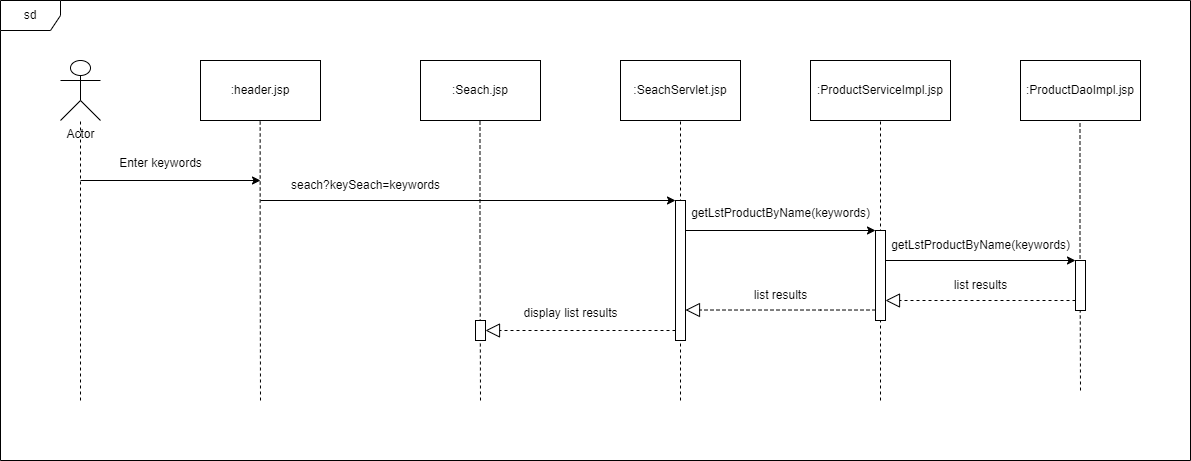

The diagram above was exported from draw.io. Its source (the exported page's mxGraphModel, read from the mxfile embedded in the PNG):
<mxGraphModel dx="1293" dy="1757" grid="1" gridSize="10" guides="1" tooltips="1" connect="1" arrows="1" fold="1" page="1" pageScale="1" pageWidth="827" pageHeight="1169" math="0" shadow="0">
  <root>
    <mxCell id="0" />
    <mxCell id="1" parent="0" />
    <mxCell id="poDE_JxV0vy-jQ179KNW-1" value="Actor" style="shape=umlActor;verticalLabelPosition=bottom;verticalAlign=top;html=1;outlineConnect=0;" vertex="1" parent="1">
      <mxGeometry x="100" y="40" width="40" height="60" as="geometry" />
    </mxCell>
    <mxCell id="poDE_JxV0vy-jQ179KNW-2" value="" style="endArrow=none;dashed=1;html=1;rounded=0;" edge="1" parent="1" target="poDE_JxV0vy-jQ179KNW-1">
      <mxGeometry width="50" height="50" relative="1" as="geometry">
        <mxPoint x="120" y="380" as="sourcePoint" />
        <mxPoint x="120" y="130" as="targetPoint" />
        <Array as="points">
          <mxPoint x="120" y="220" />
        </Array>
      </mxGeometry>
    </mxCell>
    <mxCell id="poDE_JxV0vy-jQ179KNW-3" value=":header.jsp" style="rounded=0;whiteSpace=wrap;html=1;" vertex="1" parent="1">
      <mxGeometry x="240" y="40" width="120" height="60" as="geometry" />
    </mxCell>
    <mxCell id="poDE_JxV0vy-jQ179KNW-4" value="" style="endArrow=none;dashed=1;html=1;rounded=0;" edge="1" parent="1">
      <mxGeometry width="50" height="50" relative="1" as="geometry">
        <mxPoint x="300" y="380" as="sourcePoint" />
        <mxPoint x="299.66" y="100" as="targetPoint" />
        <Array as="points">
          <mxPoint x="299.66" y="220" />
        </Array>
      </mxGeometry>
    </mxCell>
    <mxCell id="poDE_JxV0vy-jQ179KNW-5" value="" style="endArrow=classic;html=1;rounded=0;" edge="1" parent="1">
      <mxGeometry width="50" height="50" relative="1" as="geometry">
        <mxPoint x="120" y="160" as="sourcePoint" />
        <mxPoint x="300" y="160" as="targetPoint" />
      </mxGeometry>
    </mxCell>
    <mxCell id="poDE_JxV0vy-jQ179KNW-8" value="" style="endArrow=classic;html=1;rounded=0;" edge="1" parent="1" target="poDE_JxV0vy-jQ179KNW-39">
      <mxGeometry width="50" height="50" relative="1" as="geometry">
        <mxPoint x="300" y="180" as="sourcePoint" />
        <mxPoint x="710" y="180" as="targetPoint" />
      </mxGeometry>
    </mxCell>
    <mxCell id="poDE_JxV0vy-jQ179KNW-14" value="seach?keySeach=keywords" style="text;html=1;align=center;verticalAlign=middle;resizable=0;points=[];autosize=1;strokeColor=none;fillColor=none;" vertex="1" parent="1">
      <mxGeometry x="320" y="150" width="170" height="30" as="geometry" />
    </mxCell>
    <mxCell id="poDE_JxV0vy-jQ179KNW-20" value="Enter keywords" style="text;html=1;align=center;verticalAlign=middle;resizable=0;points=[];autosize=1;strokeColor=none;fillColor=none;" vertex="1" parent="1">
      <mxGeometry x="145" y="128" width="110" height="30" as="geometry" />
    </mxCell>
    <mxCell id="poDE_JxV0vy-jQ179KNW-21" value=":Seach.jsp" style="rounded=0;whiteSpace=wrap;html=1;" vertex="1" parent="1">
      <mxGeometry x="460" y="40" width="120" height="60" as="geometry" />
    </mxCell>
    <mxCell id="poDE_JxV0vy-jQ179KNW-22" value="" style="endArrow=none;dashed=1;html=1;rounded=0;" edge="1" parent="1">
      <mxGeometry width="50" height="50" relative="1" as="geometry">
        <mxPoint x="520" y="380" as="sourcePoint" />
        <mxPoint x="519.5" y="100" as="targetPoint" />
        <Array as="points">
          <mxPoint x="519.5" y="220" />
        </Array>
      </mxGeometry>
    </mxCell>
    <mxCell id="poDE_JxV0vy-jQ179KNW-24" value=":SeachServlet.jsp" style="rounded=0;whiteSpace=wrap;html=1;" vertex="1" parent="1">
      <mxGeometry x="660" y="40" width="120" height="60" as="geometry" />
    </mxCell>
    <mxCell id="poDE_JxV0vy-jQ179KNW-25" value="" style="endArrow=none;dashed=1;html=1;rounded=0;" edge="1" parent="1">
      <mxGeometry width="50" height="50" relative="1" as="geometry">
        <mxPoint x="720" y="380" as="sourcePoint" />
        <mxPoint x="720" y="100" as="targetPoint" />
        <Array as="points" />
      </mxGeometry>
    </mxCell>
    <mxCell id="poDE_JxV0vy-jQ179KNW-26" value=":ProductServiceImpl.jsp" style="rounded=0;whiteSpace=wrap;html=1;" vertex="1" parent="1">
      <mxGeometry x="850" y="40" width="140" height="60" as="geometry" />
    </mxCell>
    <mxCell id="poDE_JxV0vy-jQ179KNW-27" value=":ProductDaoImpl.jsp" style="rounded=0;whiteSpace=wrap;html=1;" vertex="1" parent="1">
      <mxGeometry x="1060" y="40" width="120" height="60" as="geometry" />
    </mxCell>
    <mxCell id="poDE_JxV0vy-jQ179KNW-28" value="" style="endArrow=none;dashed=1;html=1;rounded=0;" edge="1" parent="1">
      <mxGeometry width="50" height="50" relative="1" as="geometry">
        <mxPoint x="920" y="380" as="sourcePoint" />
        <mxPoint x="920" y="100" as="targetPoint" />
        <Array as="points" />
      </mxGeometry>
    </mxCell>
    <mxCell id="poDE_JxV0vy-jQ179KNW-29" value="" style="endArrow=none;dashed=1;html=1;rounded=0;" edge="1" parent="1">
      <mxGeometry width="50" height="50" relative="1" as="geometry">
        <mxPoint x="1120" y="370" as="sourcePoint" />
        <mxPoint x="1119.5" y="100" as="targetPoint" />
        <Array as="points">
          <mxPoint x="1119.5" y="220" />
        </Array>
      </mxGeometry>
    </mxCell>
    <mxCell id="poDE_JxV0vy-jQ179KNW-30" value="" style="endArrow=classic;html=1;rounded=0;" edge="1" parent="1" target="poDE_JxV0vy-jQ179KNW-37">
      <mxGeometry width="50" height="50" relative="1" as="geometry">
        <mxPoint x="720" y="210" as="sourcePoint" />
        <mxPoint x="920" y="210" as="targetPoint" />
      </mxGeometry>
    </mxCell>
    <mxCell id="poDE_JxV0vy-jQ179KNW-31" value="getLstProductByName(keywords)" style="text;html=1;align=center;verticalAlign=middle;resizable=0;points=[];autosize=1;strokeColor=none;fillColor=none;" vertex="1" parent="1">
      <mxGeometry x="720" y="178" width="200" height="30" as="geometry" />
    </mxCell>
    <mxCell id="poDE_JxV0vy-jQ179KNW-32" value="" style="endArrow=classic;html=1;rounded=0;" edge="1" parent="1" target="poDE_JxV0vy-jQ179KNW-34">
      <mxGeometry width="50" height="50" relative="1" as="geometry">
        <mxPoint x="920" y="240" as="sourcePoint" />
        <mxPoint x="1110" y="240" as="targetPoint" />
      </mxGeometry>
    </mxCell>
    <mxCell id="poDE_JxV0vy-jQ179KNW-33" value="getLstProductByName(keywords)" style="text;html=1;align=center;verticalAlign=middle;resizable=0;points=[];autosize=1;strokeColor=none;fillColor=none;" vertex="1" parent="1">
      <mxGeometry x="920" y="210" width="200" height="30" as="geometry" />
    </mxCell>
    <mxCell id="poDE_JxV0vy-jQ179KNW-34" value="" style="html=1;points=[];perimeter=orthogonalPerimeter;outlineConnect=0;targetShapes=umlLifeline;portConstraint=eastwest;newEdgeStyle={&quot;edgeStyle&quot;:&quot;elbowEdgeStyle&quot;,&quot;elbow&quot;:&quot;vertical&quot;,&quot;curved&quot;:0,&quot;rounded&quot;:0};" vertex="1" parent="1">
      <mxGeometry x="1115" y="240" width="10" height="50" as="geometry" />
    </mxCell>
    <mxCell id="poDE_JxV0vy-jQ179KNW-35" value="" style="endArrow=block;dashed=1;endFill=0;endSize=12;html=1;rounded=0;" edge="1" parent="1" source="poDE_JxV0vy-jQ179KNW-34" target="poDE_JxV0vy-jQ179KNW-37">
      <mxGeometry width="160" relative="1" as="geometry">
        <mxPoint x="920" y="290" as="sourcePoint" />
        <mxPoint x="930" y="280" as="targetPoint" />
        <Array as="points">
          <mxPoint x="1060" y="280" />
        </Array>
      </mxGeometry>
    </mxCell>
    <mxCell id="poDE_JxV0vy-jQ179KNW-36" value="list results" style="text;html=1;align=center;verticalAlign=middle;resizable=0;points=[];autosize=1;strokeColor=none;fillColor=none;" vertex="1" parent="1">
      <mxGeometry x="980" y="250" width="80" height="30" as="geometry" />
    </mxCell>
    <mxCell id="poDE_JxV0vy-jQ179KNW-37" value="" style="html=1;points=[];perimeter=orthogonalPerimeter;outlineConnect=0;targetShapes=umlLifeline;portConstraint=eastwest;newEdgeStyle={&quot;edgeStyle&quot;:&quot;elbowEdgeStyle&quot;,&quot;elbow&quot;:&quot;vertical&quot;,&quot;curved&quot;:0,&quot;rounded&quot;:0};" vertex="1" parent="1">
      <mxGeometry x="915" y="210" width="10" height="90" as="geometry" />
    </mxCell>
    <mxCell id="poDE_JxV0vy-jQ179KNW-40" value="" style="endArrow=none;dashed=1;html=1;rounded=0;" edge="1" parent="1" target="poDE_JxV0vy-jQ179KNW-39">
      <mxGeometry width="50" height="50" relative="1" as="geometry">
        <mxPoint x="720" y="320" as="sourcePoint" />
        <mxPoint x="720" y="100" as="targetPoint" />
        <Array as="points">
          <mxPoint x="720" y="220" />
        </Array>
      </mxGeometry>
    </mxCell>
    <mxCell id="poDE_JxV0vy-jQ179KNW-39" value="" style="html=1;points=[];perimeter=orthogonalPerimeter;outlineConnect=0;targetShapes=umlLifeline;portConstraint=eastwest;newEdgeStyle={&quot;edgeStyle&quot;:&quot;elbowEdgeStyle&quot;,&quot;elbow&quot;:&quot;vertical&quot;,&quot;curved&quot;:0,&quot;rounded&quot;:0};" vertex="1" parent="1">
      <mxGeometry x="715" y="180" width="10" height="140" as="geometry" />
    </mxCell>
    <mxCell id="poDE_JxV0vy-jQ179KNW-42" value="" style="endArrow=block;dashed=1;endFill=0;endSize=12;html=1;rounded=0;" edge="1" parent="1">
      <mxGeometry width="160" relative="1" as="geometry">
        <mxPoint x="915" y="289.52" as="sourcePoint" />
        <mxPoint x="725" y="289.52" as="targetPoint" />
        <Array as="points">
          <mxPoint x="860" y="289.52" />
        </Array>
      </mxGeometry>
    </mxCell>
    <mxCell id="poDE_JxV0vy-jQ179KNW-43" value="list results" style="text;html=1;align=center;verticalAlign=middle;resizable=0;points=[];autosize=1;strokeColor=none;fillColor=none;" vertex="1" parent="1">
      <mxGeometry x="780" y="260" width="80" height="30" as="geometry" />
    </mxCell>
    <mxCell id="poDE_JxV0vy-jQ179KNW-44" value="" style="endArrow=block;dashed=1;endFill=0;endSize=12;html=1;rounded=0;" edge="1" parent="1">
      <mxGeometry width="160" relative="1" as="geometry">
        <mxPoint x="715" y="310" as="sourcePoint" />
        <mxPoint x="525" y="310" as="targetPoint" />
        <Array as="points">
          <mxPoint x="660" y="310" />
        </Array>
      </mxGeometry>
    </mxCell>
    <mxCell id="poDE_JxV0vy-jQ179KNW-45" value="" style="html=1;points=[];perimeter=orthogonalPerimeter;outlineConnect=0;targetShapes=umlLifeline;portConstraint=eastwest;newEdgeStyle={&quot;edgeStyle&quot;:&quot;elbowEdgeStyle&quot;,&quot;elbow&quot;:&quot;vertical&quot;,&quot;curved&quot;:0,&quot;rounded&quot;:0};" vertex="1" parent="1">
      <mxGeometry x="515" y="300" width="10" height="20" as="geometry" />
    </mxCell>
    <mxCell id="poDE_JxV0vy-jQ179KNW-46" value="display list results" style="text;html=1;align=center;verticalAlign=middle;resizable=0;points=[];autosize=1;strokeColor=none;fillColor=none;" vertex="1" parent="1">
      <mxGeometry x="550" y="278" width="120" height="30" as="geometry" />
    </mxCell>
    <mxCell id="poDE_JxV0vy-jQ179KNW-47" value="sd" style="shape=umlFrame;whiteSpace=wrap;html=1;pointerEvents=0;" vertex="1" parent="1">
      <mxGeometry x="40" y="-20" width="1190" height="460" as="geometry" />
    </mxCell>
  </root>
</mxGraphModel>